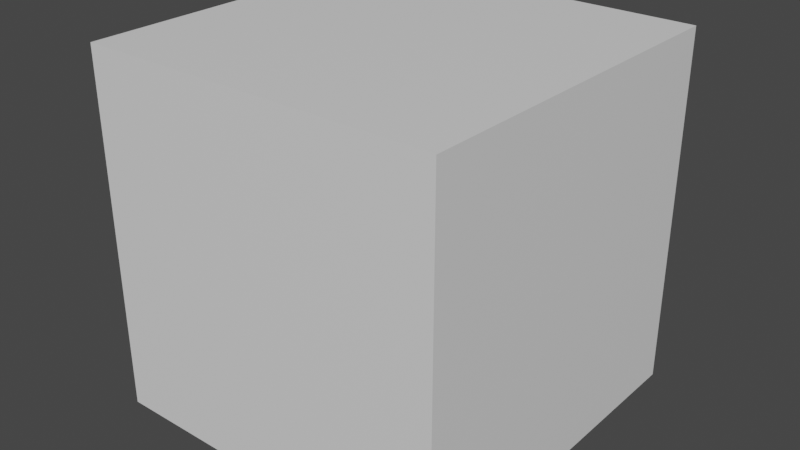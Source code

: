 # Source: cube_uneven_patches.blend  (saved by Blender 3.1.7; exported with 4.5.12 LTS)
import bpy
from mathutils import Matrix  # noqa: F401  (used for matrix-valued properties, if any)

bpy.ops.wm.read_factory_settings(use_empty=True)
scene = bpy.context.scene
scene.name = 'Scene'

# ---- collections
col_collection = bpy.data.collections.new('Collection'); scene.collection.children.link(col_collection)

# ---- materials (node trees are filled in below, after node groups)
mat_mata = bpy.data.materials.new('matA')
mat_mata.use_transparent_shadow = False
mat_matb = bpy.data.materials.new('matB')
mat_matb.use_transparent_shadow = False

# ---- material node trees
mat_mata.use_nodes = True; mat_mata.node_tree.nodes.clear()
_N = mat_mata.node_tree.nodes; _L = mat_mata.node_tree.links
n0 = _N.new('ShaderNodeBsdfPrincipled'); n0.name = 'Principled BSDF'; n0.location = (10, 300)
n0.distribution = 'GGX'
n0.subsurface_method = 'RANDOM_WALK_SKIN'
n0.inputs[3].default_value = 1.45
n0.inputs[27].default_value = (0.0, 0.0, 0.0, 1.0)
n0.inputs[28].default_value = 1.0
n1 = _N.new('ShaderNodeOutputMaterial'); n1.name = 'Material Output'; n1.location = (300, 300)
_L.new(n0.outputs[0], n1.inputs[0])
n1.is_active_output = True
mat_matb.use_nodes = True; mat_matb.node_tree.nodes.clear()
_N = mat_matb.node_tree.nodes; _L = mat_matb.node_tree.links
n0 = _N.new('ShaderNodeBsdfPrincipled'); n0.name = 'Principled BSDF'; n0.location = (10, 300)
n0.distribution = 'GGX'
n0.subsurface_method = 'RANDOM_WALK_SKIN'
n0.inputs[3].default_value = 1.45
n0.inputs[27].default_value = (0.0, 0.0, 0.0, 1.0)
n0.inputs[28].default_value = 1.0
n1 = _N.new('ShaderNodeOutputMaterial'); n1.name = 'Material Output'; n1.location = (300, 300)
_L.new(n0.outputs[0], n1.inputs[0])
n1.is_active_output = True

# ---- world
world_world = bpy.data.worlds.new('World'); scene.world = world_world
world_world.use_nodes = True; world_world.node_tree.nodes.clear()
_N = world_world.node_tree.nodes; _L = world_world.node_tree.links
n0 = _N.new('ShaderNodeOutputWorld'); n0.name = 'World Output'; n0.location = (300, 300)
n1 = _N.new('ShaderNodeBackground'); n1.name = 'Background'; n1.location = (10, 300)
n1.inputs[0].default_value = (0.05088, 0.05088, 0.05088, 1.0)
_L.new(n1.outputs[0], n0.inputs[0])
n0.is_active_output = True
world_world.color = (0.05088, 0.05088, 0.05088)
world_world.use_sun_shadow = False
world_world.sun_shadow_jitter_overblur = 0.0

# ---- meshes
me_cube_001 = bpy.data.meshes.new('Cube.001')
me_cube_001.from_pydata([(-1.0, -1.0, -1.0), (-1.0, -1.0, 1.0), (-1.0, 1.0, -1.0), (-1.0, 1.0, 1.0), (1.0, -1.0, -1.0), (1.0, -1.0, 1.0), (1.0, 1.0, -1.0), (1.0, 1.0, 1.0), (0.0, 1.0, 1.0), (0.0, 1.0, -1.0), (0.0, -1.0, -1.0), (0.0, -1.0, 1.0)], [], [(11, 8, 7, 5), (0, 1, 11, 10), (9, 6, 7, 8), (9, 10, 4, 6), (7, 6, 4, 5), (2, 0, 10, 9), (8, 3, 2, 9), (1, 3, 8, 11), (4, 10, 11, 5), (2, 3, 1, 0)])
_uv = me_cube_001.uv_layers.new(name='UVMap')
_uv.uv.foreach_set('vector', [0.75, 0.75, 0.75, 0.5, 0.625, 0.5, 0.625, 0.75, 0.375, 1.0, 0.625, 1.0, 0.625, 0.875, 0.375, 0.875, 0.375, 0.375, 0.375, 0.5, 0.625, 0.5, 0.625, 0.375, 0.25, 0.5, 0.25, 0.75, 0.375, 0.75, 0.375, 0.5, 0.625, 0.5, 0.375, 0.5, 0.375, 0.75, 0.625, 0.75, 0.125, 0.5, 0.125, 0.75, 0.25, 0.75, 0.25, 0.5, 0.625, 0.375, 0.625, 0.25, 0.375, 0.25, 0.375, 0.375, 0.875, 0.75, 0.875, 0.5, 0.75, 0.5, 0.75, 0.75, 0.375, 0.75, 0.375, 0.875, 0.625, 0.875, 0.625, 0.75, 0.375, 0.25, 0.625, 0.25, 0.625, 0.0, 0.375, 0.0])
me_cube_001.materials.append(mat_mata)
me_cube_001.materials.append(mat_matb)
me_cube_001.use_remesh_fix_poles = True
me_cube_001.use_remesh_preserve_attributes = False
me_cube_001.update()

# ---- objects
ob_geometry = bpy.data.objects.new('Geometry', me_cube_001)

# ---- transforms, parenting, visibility, modifiers, constraints
ob_geometry.location = (0.0, 0.0, 0.0)

# ---- collection membership
col_collection.objects.link(ob_geometry)

# ---- scene / render settings (as saved in the file)
scene.frame_start = 1; scene.frame_end = 250; scene.frame_set(1)
scene.render.engine = 'BLENDER_EEVEE_NEXT'
scene.cycles.sampling_pattern = 'TABULATED_SOBOL'
scene.cycles.use_light_tree = False
scene.view_settings.view_transform = 'Filmic'
bpy.context.view_layer.update()

# ---- added for rendering (the .blend has no active camera and no usable light): camera, sun
cam_auto = bpy.data.cameras.new('AutoCamera')
cam_auto.lens = 50.0
cam_auto.sensor_width = 36.0
cam_auto.clip_end = 1000.0
ob_auto_camera = bpy.data.objects.new('AutoCamera', cam_auto)
scene.collection.objects.link(ob_auto_camera)
ob_auto_camera.location = (3.20507, -3.84609, 2.56406)
ob_auto_camera.rotation_euler = (1.09748, -7.21219e-08, 0.694738)
scene.camera = ob_auto_camera
light_auto_sun = bpy.data.lights.new('AutoSun', 'SUN')
light_auto_sun.energy = 3.0
light_auto_sun.angle = 0.0523599
ob_auto_sun = bpy.data.objects.new('AutoSun', light_auto_sun)
scene.collection.objects.link(ob_auto_sun)
ob_auto_sun.rotation_euler = (0.872665, 0.174533, 0.523599)
bpy.context.view_layer.update()
